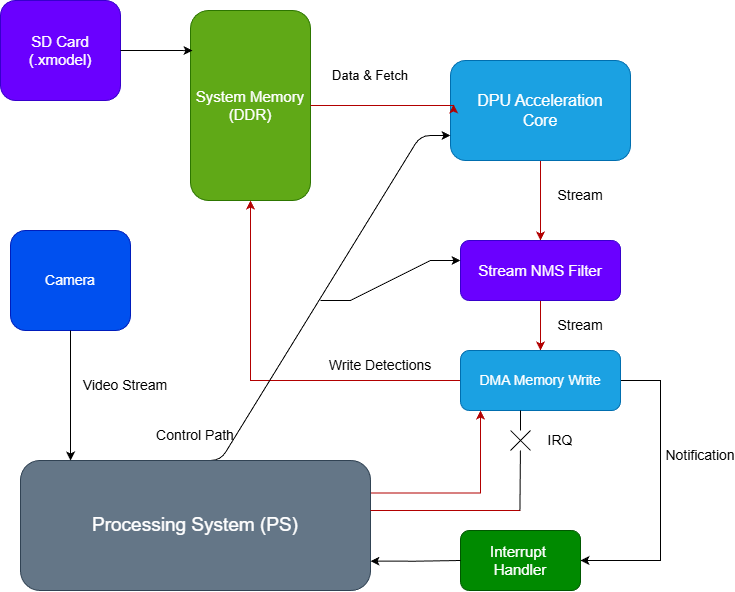

The diagram above was exported from draw.io. Its source (the exported page's mxGraphModel, read from the mxfile embedded in the PNG):
<mxGraphModel dx="983" dy="580" grid="1" gridSize="10" guides="1" tooltips="1" connect="1" arrows="1" fold="1" page="1" pageScale="1" pageWidth="850" pageHeight="1100" math="0" shadow="0">
  <root>
    <mxCell id="0" />
    <mxCell id="1" parent="0" />
    <mxCell id="HSEG1foUYq1FEgeaC7xm-1" parent="1" style="rounded=1;whiteSpace=wrap;html=1;fillColor=#60a917;fontColor=#ffffff;strokeColor=#2D7600;" value="&lt;font style=&quot;font-size: 15px;&quot;&gt;System Memory&lt;/font&gt;&lt;div&gt;&lt;font style=&quot;font-size: 15px;&quot;&gt;(DDR)&lt;/font&gt;&lt;/div&gt;" vertex="1">
      <mxGeometry height="190" width="120" x="220" y="140" as="geometry" />
    </mxCell>
    <mxCell id="HSEG1foUYq1FEgeaC7xm-2" parent="1" style="rounded=1;whiteSpace=wrap;html=1;fillColor=#6a00ff;fontColor=#ffffff;strokeColor=#3700CC;" value="&lt;font style=&quot;font-size: 15px;&quot;&gt;SD Card&lt;/font&gt;&lt;div&gt;&lt;font style=&quot;font-size: 15px;&quot;&gt;(.xmodel)&lt;/font&gt;&lt;/div&gt;" vertex="1">
      <mxGeometry height="100" width="120" x="30" y="130" as="geometry" />
    </mxCell>
    <mxCell id="vPSGZ6AbIbHwRfz5oHAO-2" edge="1" parent="1" source="HSEG1foUYq1FEgeaC7xm-9" style="edgeStyle=orthogonalEdgeStyle;rounded=0;orthogonalLoop=1;jettySize=auto;html=1;exitX=0.5;exitY=1;exitDx=0;exitDy=0;entryX=0.5;entryY=0;entryDx=0;entryDy=0;fillColor=#e51400;strokeColor=#B20000;" target="HSEG1foUYq1FEgeaC7xm-10">
      <mxGeometry relative="1" as="geometry">
        <Array as="points">
          <mxPoint x="570" y="290" />
        </Array>
      </mxGeometry>
    </mxCell>
    <mxCell id="HSEG1foUYq1FEgeaC7xm-9" parent="1" style="rounded=1;whiteSpace=wrap;html=1;fillColor=#1ba1e2;fontColor=#ffffff;strokeColor=#006EAF;" value="&lt;font style=&quot;font-size: 16px;&quot;&gt;DPU Acceleration&lt;/font&gt;&lt;div&gt;&lt;font style=&quot;font-size: 16px;&quot;&gt;Core&lt;/font&gt;&lt;/div&gt;" vertex="1">
      <mxGeometry height="100" width="180" x="480" y="190" as="geometry" />
    </mxCell>
    <mxCell id="vPSGZ6AbIbHwRfz5oHAO-3" edge="1" parent="1" source="HSEG1foUYq1FEgeaC7xm-10" style="edgeStyle=orthogonalEdgeStyle;rounded=0;orthogonalLoop=1;jettySize=auto;html=1;exitX=0.5;exitY=1;exitDx=0;exitDy=0;entryX=0.5;entryY=0;entryDx=0;entryDy=0;fillColor=#e51400;strokeColor=#B20000;" target="HSEG1foUYq1FEgeaC7xm-11">
      <mxGeometry relative="1" as="geometry" />
    </mxCell>
    <mxCell id="HSEG1foUYq1FEgeaC7xm-10" parent="1" style="rounded=1;whiteSpace=wrap;html=1;fillColor=#6a00ff;fontColor=#ffffff;strokeColor=#3700CC;" value="&lt;font style=&quot;font-size: 15px;&quot;&gt;Stream NMS Filter&lt;/font&gt;" vertex="1">
      <mxGeometry height="60" width="160" x="490" y="370" as="geometry" />
    </mxCell>
    <mxCell id="vPSGZ6AbIbHwRfz5oHAO-6" edge="1" parent="1" style="edgeStyle=orthogonalEdgeStyle;rounded=0;orthogonalLoop=1;jettySize=auto;html=1;exitX=1;exitY=0.5;exitDx=0;exitDy=0;entryX=1;entryY=0.5;entryDx=0;entryDy=0;" target="HSEG1foUYq1FEgeaC7xm-12">
      <mxGeometry relative="1" as="geometry">
        <Array as="points">
          <mxPoint x="610" y="510" />
          <mxPoint x="690" y="510" />
          <mxPoint x="690" y="690" />
        </Array>
        <mxPoint x="610" y="500" as="sourcePoint" />
        <mxPoint x="610.1724137931035" y="700" as="targetPoint" />
      </mxGeometry>
    </mxCell>
    <mxCell id="vPSGZ6AbIbHwRfz5oHAO-14" edge="1" parent="1" source="HSEG1foUYq1FEgeaC7xm-11" style="edgeStyle=orthogonalEdgeStyle;rounded=0;orthogonalLoop=1;jettySize=auto;html=1;exitX=0;exitY=0.5;exitDx=0;exitDy=0;entryX=0.5;entryY=1;entryDx=0;entryDy=0;fillColor=#e51400;strokeColor=#B20000;" target="HSEG1foUYq1FEgeaC7xm-1">
      <mxGeometry relative="1" as="geometry" />
    </mxCell>
    <mxCell id="HSEG1foUYq1FEgeaC7xm-11" parent="1" style="rounded=1;whiteSpace=wrap;html=1;fillColor=#1ba1e2;fontColor=#ffffff;strokeColor=#006EAF;" value="&lt;font style=&quot;font-size: 14px;&quot;&gt;DMA Memory Write&lt;/font&gt;" vertex="1">
      <mxGeometry height="60" width="160" x="490" y="480" as="geometry" />
    </mxCell>
    <mxCell id="HSEG1foUYq1FEgeaC7xm-12" parent="1" style="rounded=1;whiteSpace=wrap;html=1;fillColor=#008a00;fontColor=#ffffff;strokeColor=#005700;" value="&lt;font style=&quot;font-size: 15px;&quot;&gt;Interrupt&amp;nbsp;&lt;/font&gt;&lt;div&gt;&lt;font style=&quot;font-size: 15px;&quot;&gt;Handler&lt;/font&gt;&lt;/div&gt;" vertex="1">
      <mxGeometry height="60" width="120" x="490" y="660" as="geometry" />
    </mxCell>
    <mxCell id="vPSGZ6AbIbHwRfz5oHAO-10" edge="1" parent="1" style="edgeStyle=entityRelationEdgeStyle;rounded=1;orthogonalLoop=1;jettySize=auto;html=1;exitX=0.519;exitY=0.002;exitDx=0;exitDy=0;entryX=0;entryY=0.75;entryDx=0;entryDy=0;exitPerimeter=0;curved=0;" target="HSEG1foUYq1FEgeaC7xm-9">
      <mxGeometry relative="1" as="geometry">
        <mxPoint x="219.99999999999997" y="590" as="sourcePoint" />
        <mxPoint x="448.35" y="264.74" as="targetPoint" />
      </mxGeometry>
    </mxCell>
    <mxCell id="cZEADI736h25CTht9E2v-1" edge="1" parent="1" source="HSEG1foUYq1FEgeaC7xm-13" style="edgeStyle=orthogonalEdgeStyle;rounded=0;orthogonalLoop=1;jettySize=auto;html=1;exitX=1;exitY=0.25;exitDx=0;exitDy=0;fillColor=#e51400;strokeColor=#B20000;">
      <mxGeometry relative="1" as="geometry">
        <mxPoint x="510" y="540" as="targetPoint" />
      </mxGeometry>
    </mxCell>
    <mxCell id="HSEG1foUYq1FEgeaC7xm-13" parent="1" style="rounded=1;whiteSpace=wrap;html=1;fillColor=#647687;fontColor=#ffffff;strokeColor=#314354;" value="&lt;font style=&quot;font-size: 19px;&quot;&gt;Processing System (PS)&lt;/font&gt;" vertex="1">
      <mxGeometry height="130" width="350" x="50" y="590" as="geometry" />
    </mxCell>
    <mxCell id="vPSGZ6AbIbHwRfz5oHAO-1" edge="1" parent="1" source="HSEG1foUYq1FEgeaC7xm-1" style="edgeStyle=orthogonalEdgeStyle;rounded=0;orthogonalLoop=1;jettySize=auto;html=1;exitX=1;exitY=0.5;exitDx=0;exitDy=0;entryX=0.017;entryY=0.44;entryDx=0;entryDy=0;entryPerimeter=0;fillColor=#e51400;strokeColor=#B20000;" target="HSEG1foUYq1FEgeaC7xm-9">
      <mxGeometry relative="1" as="geometry">
        <Array as="points">
          <mxPoint x="483" y="235" />
        </Array>
      </mxGeometry>
    </mxCell>
    <mxCell id="vPSGZ6AbIbHwRfz5oHAO-8" edge="1" parent="1" style="edgeStyle=orthogonalEdgeStyle;rounded=0;orthogonalLoop=1;jettySize=auto;html=1;exitX=1;exitY=0.75;exitDx=0;exitDy=0;endArrow=none;endFill=0;startArrow=classic;startFill=1;" target="HSEG1foUYq1FEgeaC7xm-12">
      <mxGeometry relative="1" as="geometry">
        <Array as="points" />
        <mxPoint x="400" y="690.67" as="sourcePoint" />
        <mxPoint x="491.55999999999995" y="689.33" as="targetPoint" />
      </mxGeometry>
    </mxCell>
    <mxCell id="bFPZ3C2LiD3NkwyfysnP-1" parent="1" style="text;html=1;whiteSpace=wrap;strokeColor=none;fillColor=none;align=center;verticalAlign=middle;rounded=0;" value="&lt;font style=&quot;font-size: 13px;&quot;&gt;Data &amp;amp; Fetch&lt;/font&gt;" vertex="1">
      <mxGeometry height="30" width="80" x="360" y="190" as="geometry" />
    </mxCell>
    <mxCell id="bFPZ3C2LiD3NkwyfysnP-2" parent="1" style="text;html=1;whiteSpace=wrap;strokeColor=none;fillColor=none;align=center;verticalAlign=middle;rounded=0;" value="&lt;font style=&quot;font-size: 14px;&quot;&gt;Stream&lt;/font&gt;" vertex="1">
      <mxGeometry height="30" width="60" x="580" y="310" as="geometry" />
    </mxCell>
    <mxCell id="bFPZ3C2LiD3NkwyfysnP-3" parent="1" style="text;html=1;whiteSpace=wrap;strokeColor=none;fillColor=none;align=center;verticalAlign=middle;rounded=0;" value="&lt;font style=&quot;font-size: 14px;&quot;&gt;Stream&lt;/font&gt;" vertex="1">
      <mxGeometry height="30" width="60" x="580" y="440" as="geometry" />
    </mxCell>
    <mxCell id="bFPZ3C2LiD3NkwyfysnP-5" parent="1" style="text;html=1;whiteSpace=wrap;strokeColor=none;fillColor=none;align=center;verticalAlign=middle;rounded=0;" value="&lt;font style=&quot;font-size: 14px;&quot;&gt;IRQ&lt;/font&gt;" vertex="1">
      <mxGeometry height="30" width="60" x="560" y="555" as="geometry" />
    </mxCell>
    <mxCell id="bFPZ3C2LiD3NkwyfysnP-6" parent="1" style="text;html=1;whiteSpace=wrap;strokeColor=none;fillColor=none;align=center;verticalAlign=middle;rounded=0;" value="&lt;font style=&quot;font-size: 14px;&quot;&gt;Control Path&lt;/font&gt;" vertex="1">
      <mxGeometry height="30" width="80" x="185" y="550" as="geometry" />
    </mxCell>
    <mxCell id="bFPZ3C2LiD3NkwyfysnP-12" edge="1" parent="1" style="edgeStyle=entityRelationEdgeStyle;rounded=0;orthogonalLoop=1;jettySize=auto;html=1;entryX=0;entryY=0.5;entryDx=0;entryDy=0;curved=0;">
      <mxGeometry relative="1" as="geometry">
        <mxPoint x="350" y="430" as="sourcePoint" />
        <mxPoint x="490" y="390" as="targetPoint" />
      </mxGeometry>
    </mxCell>
    <mxCell id="bFPZ3C2LiD3NkwyfysnP-13" parent="1" style="text;html=1;whiteSpace=wrap;strokeColor=none;fillColor=none;align=center;verticalAlign=middle;rounded=0;" value="&lt;font style=&quot;font-size: 14px;&quot;&gt;Write Detections&lt;/font&gt;" vertex="1">
      <mxGeometry height="30" width="120" x="350" y="480" as="geometry" />
    </mxCell>
    <mxCell id="bFPZ3C2LiD3NkwyfysnP-15" parent="1" style="text;html=1;whiteSpace=wrap;strokeColor=none;fillColor=none;align=center;verticalAlign=middle;rounded=0;" value="&lt;font style=&quot;font-size: 14px;&quot;&gt;Notification&lt;/font&gt;" vertex="1">
      <mxGeometry height="30" width="60" x="700" y="570" as="geometry" />
    </mxCell>
    <mxCell id="bFPZ3C2LiD3NkwyfysnP-18" edge="1" parent="1" style="endArrow=none;html=1;rounded=0;fillColor=#e51400;strokeColor=#B20000;" value="">
      <mxGeometry height="50" relative="1" width="50" as="geometry">
        <mxPoint x="400" y="640" as="sourcePoint" />
        <mxPoint x="550" y="640" as="targetPoint" />
      </mxGeometry>
    </mxCell>
    <mxCell id="bFPZ3C2LiD3NkwyfysnP-20" edge="1" parent="1" source="bFPZ3C2LiD3NkwyfysnP-21" style="endArrow=none;html=1;rounded=0;" value="">
      <mxGeometry height="50" relative="1" width="50" as="geometry">
        <mxPoint x="550" y="540" as="sourcePoint" />
        <mxPoint x="549.4300000000001" y="640" as="targetPoint" />
      </mxGeometry>
    </mxCell>
    <mxCell id="bFPZ3C2LiD3NkwyfysnP-21" parent="1" style="shape=mxgraph.sysml.x;" value="" vertex="1">
      <mxGeometry height="20" width="20" x="540" y="560" as="geometry" />
    </mxCell>
    <mxCell id="bFPZ3C2LiD3NkwyfysnP-22" edge="1" parent="1" style="endArrow=none;html=1;rounded=0;" target="bFPZ3C2LiD3NkwyfysnP-21" value="">
      <mxGeometry height="50" relative="1" width="50" as="geometry">
        <mxPoint x="550" y="540" as="sourcePoint" />
        <mxPoint x="549.4300000000001" y="640" as="targetPoint" />
      </mxGeometry>
    </mxCell>
    <mxCell id="BXE_y-0SRnoSxjyNUefr-2" edge="1" parent="1" source="HSEG1foUYq1FEgeaC7xm-2" style="edgeStyle=orthogonalEdgeStyle;rounded=0;orthogonalLoop=1;jettySize=auto;html=1;exitX=1;exitY=0.5;exitDx=0;exitDy=0;entryX=0.017;entryY=0.211;entryDx=0;entryDy=0;entryPerimeter=0;endArrow=classic;endFill=1;" target="HSEG1foUYq1FEgeaC7xm-1">
      <mxGeometry relative="1" as="geometry">
        <Array as="points">
          <mxPoint x="190" y="180" />
          <mxPoint x="190" y="180" />
        </Array>
      </mxGeometry>
    </mxCell>
    <mxCell id="BXE_y-0SRnoSxjyNUefr-6" connectable="0" parent="1" style="group" value="" vertex="1">
      <mxGeometry height="100" width="120" x="40" y="360" as="geometry" />
    </mxCell>
    <mxCell id="BXE_y-0SRnoSxjyNUefr-12" connectable="0" parent="BXE_y-0SRnoSxjyNUefr-6" style="group" value="" vertex="1">
      <mxGeometry height="100" width="120" as="geometry" />
    </mxCell>
    <mxCell id="BXE_y-0SRnoSxjyNUefr-3" parent="BXE_y-0SRnoSxjyNUefr-12" style="rounded=1;whiteSpace=wrap;html=1;fillColor=#0050ef;strokeColor=#001DBC;fontColor=#ffffff;" value="" vertex="1">
      <mxGeometry height="100" width="120" as="geometry" />
    </mxCell>
    <mxCell id="BXE_y-0SRnoSxjyNUefr-11" parent="BXE_y-0SRnoSxjyNUefr-12" style="text;html=1;whiteSpace=wrap;strokeColor=none;fillColor=none;align=center;verticalAlign=middle;rounded=0;" value="&lt;font style=&quot;font-size: 14px; color: rgb(255, 255, 255);&quot;&gt;Camera&lt;/font&gt;" vertex="1">
      <mxGeometry height="30" width="60" x="30" y="35" as="geometry" />
    </mxCell>
    <mxCell id="BXE_y-0SRnoSxjyNUefr-9" edge="1" parent="1" source="BXE_y-0SRnoSxjyNUefr-3" style="edgeStyle=orthogonalEdgeStyle;rounded=0;orthogonalLoop=1;jettySize=auto;html=1;entryX=0.143;entryY=0;entryDx=0;entryDy=0;entryPerimeter=0;" target="HSEG1foUYq1FEgeaC7xm-13">
      <mxGeometry relative="1" as="geometry" />
    </mxCell>
    <mxCell id="BXE_y-0SRnoSxjyNUefr-10" parent="1" style="text;html=1;whiteSpace=wrap;strokeColor=none;fillColor=none;align=center;verticalAlign=middle;rounded=0;" value="&lt;font style=&quot;font-size: 14px;&quot;&gt;Video Stream&lt;/font&gt;" vertex="1">
      <mxGeometry height="50" width="90" x="110" y="490" as="geometry" />
    </mxCell>
  </root>
</mxGraphModel>